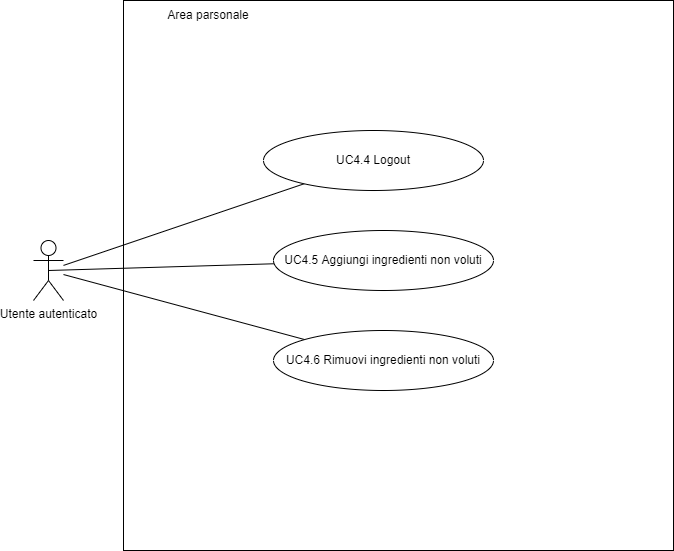

The diagram above was exported from draw.io. Its source (the exported page's mxGraphModel, read from the mxfile embedded in the PNG):
<mxGraphModel dx="1422" dy="745" grid="1" gridSize="10" guides="1" tooltips="1" connect="1" arrows="1" fold="1" page="1" pageScale="1" pageWidth="850" pageHeight="1100" math="0" shadow="0">
  <root>
    <mxCell id="0" />
    <mxCell id="1" parent="0" />
    <mxCell id="URGY7XxbY9cOovdYMrS_-2" value="" style="whiteSpace=wrap;html=1;aspect=fixed;" vertex="1" parent="1">
      <mxGeometry x="190" y="190" width="550" height="550" as="geometry" />
    </mxCell>
    <mxCell id="URGY7XxbY9cOovdYMrS_-3" value="Area parsonale" style="text;html=1;strokeColor=none;fillColor=none;align=center;verticalAlign=middle;whiteSpace=wrap;rounded=0;" vertex="1" parent="1">
      <mxGeometry x="210" y="190" width="130" height="30" as="geometry" />
    </mxCell>
    <mxCell id="URGY7XxbY9cOovdYMrS_-10" value="Utente autenticato" style="shape=umlActor;verticalLabelPosition=bottom;verticalAlign=top;html=1;outlineConnect=0;" vertex="1" parent="1">
      <mxGeometry x="100" y="430" width="30" height="60" as="geometry" />
    </mxCell>
    <mxCell id="URGY7XxbY9cOovdYMrS_-11" style="edgeStyle=none;rounded=0;orthogonalLoop=1;jettySize=auto;html=1;endArrow=none;endFill=0;endSize=22;strokeColor=default;strokeWidth=1;" edge="1" parent="1" source="URGY7XxbY9cOovdYMrS_-12" target="URGY7XxbY9cOovdYMrS_-10">
      <mxGeometry relative="1" as="geometry" />
    </mxCell>
    <mxCell id="URGY7XxbY9cOovdYMrS_-12" value="UC4.4 Logout" style="ellipse;whiteSpace=wrap;html=1;" vertex="1" parent="1">
      <mxGeometry x="330" y="320" width="220" height="60" as="geometry" />
    </mxCell>
    <mxCell id="URGY7XxbY9cOovdYMrS_-13" style="edgeStyle=none;rounded=0;orthogonalLoop=1;jettySize=auto;html=1;entryX=0.5;entryY=0.5;entryDx=0;entryDy=0;entryPerimeter=0;endArrow=none;endFill=0;endSize=22;strokeColor=default;strokeWidth=1;" edge="1" parent="1" source="URGY7XxbY9cOovdYMrS_-14" target="URGY7XxbY9cOovdYMrS_-10">
      <mxGeometry relative="1" as="geometry" />
    </mxCell>
    <mxCell id="URGY7XxbY9cOovdYMrS_-14" value="UC4.5 Aggiungi ingredienti non voluti" style="ellipse;whiteSpace=wrap;html=1;" vertex="1" parent="1">
      <mxGeometry x="340" y="420" width="220" height="60" as="geometry" />
    </mxCell>
    <mxCell id="URGY7XxbY9cOovdYMrS_-15" style="edgeStyle=none;rounded=0;orthogonalLoop=1;jettySize=auto;html=1;endArrow=none;endFill=0;endSize=22;strokeColor=default;strokeWidth=1;" edge="1" parent="1" source="URGY7XxbY9cOovdYMrS_-16" target="URGY7XxbY9cOovdYMrS_-10">
      <mxGeometry relative="1" as="geometry" />
    </mxCell>
    <mxCell id="URGY7XxbY9cOovdYMrS_-16" value="UC4.6 Rimuovi ingredienti non voluti" style="ellipse;whiteSpace=wrap;html=1;" vertex="1" parent="1">
      <mxGeometry x="340" y="520" width="220" height="60" as="geometry" />
    </mxCell>
  </root>
</mxGraphModel>